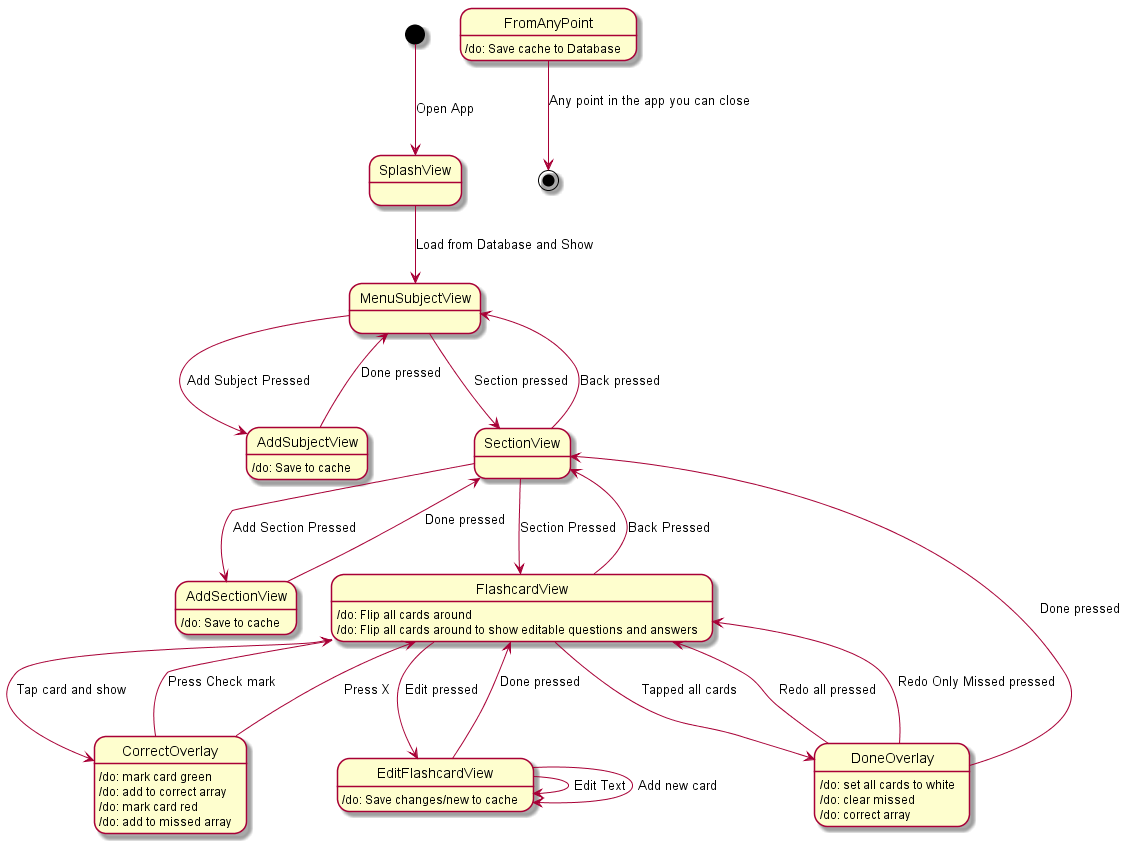

The diagram above was rendered by PlantUML. Its source (embedded in the PNG):
@startuml
scale 350 width


[*] --> SplashView : Open App
SplashView --> MenuSubjectView : Load from Database and Show

MenuSubjectView --> AddSubjectView : Add Subject Pressed

AddSubjectView : /do: Save to cache
AddSubjectView --> MenuSubjectView : Done pressed\n

MenuSubjectView --> SectionView : Section pressed
SectionView --> MenuSubjectView : Back pressed

SectionView --> AddSectionView : Add Section Pressed
AddSectionView: /do: Save to cache
AddSectionView --> SectionView : Done pressed\n

SectionView --> FlashcardView : Section Pressed
FlashcardView --> SectionView : Back Pressed

FlashcardView --> CorrectOverlay : Tap card and show
CorrectOverlay : /do: mark card green\n/do: add to correct array\n/do: mark card red\n/do: add to missed array
CorrectOverlay --> FlashcardView : Press Check mark\n 
CorrectOverlay --> FlashcardView : Press X
FlashcardView : /do: Flip all cards around\n/do: Flip all cards around to show editable questions and answers
FlashcardView --> EditFlashcardView : Edit pressed
EditFlashcardView --> FlashcardView : Done pressed\n
EditFlashcardView --> EditFlashcardView : Edit Text
EditFlashcardView : /do: Save changes/new to cache
EditFlashcardView --> EditFlashcardView : Add new card

FlashcardView --> DoneOverlay : Tapped all cards
DoneOverlay : /do: set all cards to white\n/do: clear missed\n/do: correct array
DoneOverlay --> FlashcardView : Redo all pressed
DoneOverlay --> FlashcardView : Redo Only Missed pressed\n
DoneOverlay --> SectionView : Done pressed

FromAnyPoint :/do: Save cache to Database
FromAnyPoint --> [*] : Any point in the app you can close\n
}
@enduml